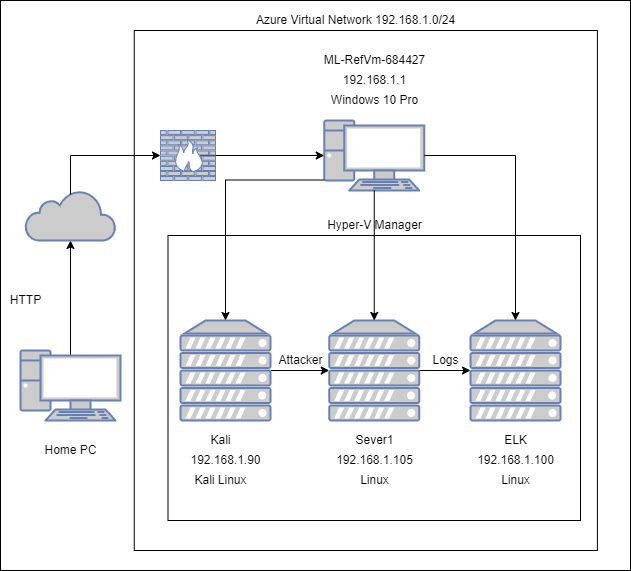

The diagram above was exported from draw.io. Its source (the exported page's mxGraphModel, read from the mxfile embedded in the PNG):
<mxGraphModel dx="1422" dy="712" grid="1" gridSize="10" guides="1" tooltips="1" connect="1" arrows="1" fold="1" page="1" pageScale="1" pageWidth="850" pageHeight="1100" math="0" shadow="0">
  <root>
    <mxCell id="0" />
    <mxCell id="1" parent="0" />
    <mxCell id="sExQf3m-TcVebImDD9z5-17" value="" style="whiteSpace=wrap;html=1;" vertex="1" parent="1">
      <mxGeometry x="100" y="150" width="630" height="570" as="geometry" />
    </mxCell>
    <mxCell id="PzDlpBvaCTtpb7vz_EMD-9" style="edgeStyle=orthogonalEdgeStyle;rounded=0;orthogonalLoop=1;jettySize=auto;html=1;exitX=0.5;exitY=0.07;exitDx=0;exitDy=0;exitPerimeter=0;" parent="1" source="PzDlpBvaCTtpb7vz_EMD-1" target="PzDlpBvaCTtpb7vz_EMD-2" edge="1">
      <mxGeometry relative="1" as="geometry" />
    </mxCell>
    <mxCell id="PzDlpBvaCTtpb7vz_EMD-1" value="" style="fontColor=#0066CC;verticalAlign=top;verticalLabelPosition=bottom;labelPosition=center;align=center;html=1;outlineConnect=0;fillColor=#CCCCCC;strokeColor=#6881B3;gradientColor=none;gradientDirection=north;strokeWidth=2;shape=mxgraph.networks.pc;" parent="1" vertex="1">
      <mxGeometry x="120" y="500" width="100" height="70" as="geometry" />
    </mxCell>
    <mxCell id="PzDlpBvaCTtpb7vz_EMD-2" value="" style="html=1;outlineConnect=0;fillColor=#CCCCCC;strokeColor=#6881B3;gradientColor=none;gradientDirection=north;strokeWidth=2;shape=mxgraph.networks.cloud;fontColor=#ffffff;" parent="1" vertex="1">
      <mxGeometry x="125" y="340" width="90" height="50" as="geometry" />
    </mxCell>
    <mxCell id="PzDlpBvaCTtpb7vz_EMD-3" value="" style="whiteSpace=wrap;html=1;" parent="1" vertex="1">
      <mxGeometry x="233.75" y="180" width="463.16" height="520" as="geometry" />
    </mxCell>
    <mxCell id="PzDlpBvaCTtpb7vz_EMD-4" value="" style="fontColor=#0066CC;verticalAlign=top;verticalLabelPosition=bottom;labelPosition=center;align=center;html=1;outlineConnect=0;fillColor=#CCCCCC;strokeColor=#6881B3;gradientColor=none;gradientDirection=north;strokeWidth=2;shape=mxgraph.networks.pc;" parent="1" vertex="1">
      <mxGeometry x="423.75" y="270" width="100" height="70" as="geometry" />
    </mxCell>
    <mxCell id="PzDlpBvaCTtpb7vz_EMD-8" value="" style="whiteSpace=wrap;html=1;" parent="1" vertex="1">
      <mxGeometry x="267.5" y="385" width="412.5" height="285" as="geometry" />
    </mxCell>
    <mxCell id="PzDlpBvaCTtpb7vz_EMD-7" value="" style="fontColor=#0066CC;verticalAlign=top;verticalLabelPosition=bottom;labelPosition=center;align=center;html=1;outlineConnect=0;fillColor=#CCCCCC;strokeColor=#6881B3;gradientColor=none;gradientDirection=north;strokeWidth=2;shape=mxgraph.networks.server;" parent="1" vertex="1">
      <mxGeometry x="570" y="470" width="90" height="100" as="geometry" />
    </mxCell>
    <mxCell id="sExQf3m-TcVebImDD9z5-6" style="edgeStyle=orthogonalEdgeStyle;rounded=0;orthogonalLoop=1;jettySize=auto;html=1;exitX=1;exitY=0.5;exitDx=0;exitDy=0;exitPerimeter=0;" edge="1" parent="1" source="PzDlpBvaCTtpb7vz_EMD-6" target="PzDlpBvaCTtpb7vz_EMD-7">
      <mxGeometry relative="1" as="geometry" />
    </mxCell>
    <mxCell id="PzDlpBvaCTtpb7vz_EMD-6" value="" style="fontColor=#0066CC;verticalAlign=top;verticalLabelPosition=bottom;labelPosition=center;align=center;html=1;outlineConnect=0;fillColor=#CCCCCC;strokeColor=#6881B3;gradientColor=none;gradientDirection=north;strokeWidth=2;shape=mxgraph.networks.server;" parent="1" vertex="1">
      <mxGeometry x="428.75" y="470" width="90" height="100" as="geometry" />
    </mxCell>
    <mxCell id="sExQf3m-TcVebImDD9z5-14" style="edgeStyle=orthogonalEdgeStyle;rounded=0;orthogonalLoop=1;jettySize=auto;html=1;exitX=1;exitY=0.5;exitDx=0;exitDy=0;exitPerimeter=0;entryX=0;entryY=0.5;entryDx=0;entryDy=0;entryPerimeter=0;" edge="1" parent="1" source="PzDlpBvaCTtpb7vz_EMD-5" target="PzDlpBvaCTtpb7vz_EMD-6">
      <mxGeometry relative="1" as="geometry" />
    </mxCell>
    <mxCell id="PzDlpBvaCTtpb7vz_EMD-5" value="" style="fontColor=#0066CC;verticalAlign=top;verticalLabelPosition=bottom;labelPosition=center;align=center;html=1;outlineConnect=0;fillColor=#CCCCCC;strokeColor=#6881B3;gradientColor=none;gradientDirection=north;strokeWidth=2;shape=mxgraph.networks.server;" parent="1" vertex="1">
      <mxGeometry x="280" y="470" width="90" height="100" as="geometry" />
    </mxCell>
    <mxCell id="PzDlpBvaCTtpb7vz_EMD-14" value="Hyper-V Manager" style="text;html=1;resizable=0;autosize=1;align=center;verticalAlign=middle;points=[];fillColor=none;strokeColor=none;rounded=0;" parent="1" vertex="1">
      <mxGeometry x="418.75" y="365" width="110" height="20" as="geometry" />
    </mxCell>
    <mxCell id="PzDlpBvaCTtpb7vz_EMD-15" value="Sever1" style="text;html=1;resizable=0;autosize=1;align=center;verticalAlign=middle;points=[];fillColor=none;strokeColor=none;rounded=0;" parent="1" vertex="1">
      <mxGeometry x="448.75" y="580" width="50" height="20" as="geometry" />
    </mxCell>
    <mxCell id="PzDlpBvaCTtpb7vz_EMD-16" value="192.168.1.105" style="text;html=1;resizable=0;autosize=1;align=center;verticalAlign=middle;points=[];fillColor=none;strokeColor=none;rounded=0;" parent="1" vertex="1">
      <mxGeometry x="428.75" y="600" width="90" height="20" as="geometry" />
    </mxCell>
    <mxCell id="PzDlpBvaCTtpb7vz_EMD-17" value="ELK" style="text;html=1;resizable=0;autosize=1;align=center;verticalAlign=middle;points=[];fillColor=none;strokeColor=none;rounded=0;" parent="1" vertex="1">
      <mxGeometry x="595" y="580" width="40" height="20" as="geometry" />
    </mxCell>
    <mxCell id="PzDlpBvaCTtpb7vz_EMD-18" value="192.168.1.100" style="text;html=1;resizable=0;autosize=1;align=center;verticalAlign=middle;points=[];fillColor=none;strokeColor=none;rounded=0;" parent="1" vertex="1">
      <mxGeometry x="570" y="600" width="90" height="20" as="geometry" />
    </mxCell>
    <mxCell id="PzDlpBvaCTtpb7vz_EMD-19" value="Kali" style="text;html=1;resizable=0;autosize=1;align=center;verticalAlign=middle;points=[];fillColor=none;strokeColor=none;rounded=0;" parent="1" vertex="1">
      <mxGeometry x="300" y="580" width="40" height="20" as="geometry" />
    </mxCell>
    <mxCell id="PzDlpBvaCTtpb7vz_EMD-20" value="192.168.1.90" style="text;html=1;resizable=0;autosize=1;align=center;verticalAlign=middle;points=[];fillColor=none;strokeColor=none;rounded=0;" parent="1" vertex="1">
      <mxGeometry x="280" y="600" width="90" height="20" as="geometry" />
    </mxCell>
    <mxCell id="PzDlpBvaCTtpb7vz_EMD-21" value="Linux" style="text;html=1;resizable=0;autosize=1;align=center;verticalAlign=middle;points=[];fillColor=none;strokeColor=none;rounded=0;" parent="1" vertex="1">
      <mxGeometry x="453.75" y="620" width="40" height="20" as="geometry" />
    </mxCell>
    <mxCell id="PzDlpBvaCTtpb7vz_EMD-22" value="Linux" style="text;html=1;resizable=0;autosize=1;align=center;verticalAlign=middle;points=[];fillColor=none;strokeColor=none;rounded=0;" parent="1" vertex="1">
      <mxGeometry x="595" y="620" width="40" height="20" as="geometry" />
    </mxCell>
    <mxCell id="PzDlpBvaCTtpb7vz_EMD-23" value="Kali Linux" style="text;html=1;resizable=0;autosize=1;align=center;verticalAlign=middle;points=[];fillColor=none;strokeColor=none;rounded=0;" parent="1" vertex="1">
      <mxGeometry x="285" y="620" width="70" height="20" as="geometry" />
    </mxCell>
    <mxCell id="PzDlpBvaCTtpb7vz_EMD-24" value="192.168.1.1" style="text;html=1;resizable=0;autosize=1;align=center;verticalAlign=middle;points=[];fillColor=none;strokeColor=none;rounded=0;" parent="1" vertex="1">
      <mxGeometry x="433.75" y="220" width="80" height="20" as="geometry" />
    </mxCell>
    <mxCell id="PzDlpBvaCTtpb7vz_EMD-25" value="Windows 10 Pro" style="text;html=1;resizable=0;autosize=1;align=center;verticalAlign=middle;points=[];fillColor=none;strokeColor=none;rounded=0;" parent="1" vertex="1">
      <mxGeometry x="423.75" y="240" width="100" height="20" as="geometry" />
    </mxCell>
    <mxCell id="PzDlpBvaCTtpb7vz_EMD-10" style="edgeStyle=orthogonalEdgeStyle;rounded=0;orthogonalLoop=1;jettySize=auto;html=1;exitX=0.5;exitY=0.08;exitDx=0;exitDy=0;exitPerimeter=0;entryX=0;entryY=0.5;entryDx=0;entryDy=0;entryPerimeter=0;" parent="1" source="PzDlpBvaCTtpb7vz_EMD-2" target="PzDlpBvaCTtpb7vz_EMD-34" edge="1">
      <mxGeometry relative="1" as="geometry">
        <mxPoint x="170" y="190" as="targetPoint" />
        <Array as="points">
          <mxPoint x="170" y="305" />
        </Array>
      </mxGeometry>
    </mxCell>
    <mxCell id="PzDlpBvaCTtpb7vz_EMD-28" value="Logs" style="text;html=1;resizable=0;autosize=1;align=center;verticalAlign=middle;points=[];fillColor=none;strokeColor=none;rounded=0;" parent="1" vertex="1">
      <mxGeometry x="525" y="500" width="40" height="20" as="geometry" />
    </mxCell>
    <mxCell id="PzDlpBvaCTtpb7vz_EMD-29" value="ML-RefVm-684427" style="text;html=1;resizable=0;autosize=1;align=center;verticalAlign=middle;points=[];fillColor=none;strokeColor=none;rounded=0;" parent="1" vertex="1">
      <mxGeometry x="413.75" y="200" width="120" height="20" as="geometry" />
    </mxCell>
    <mxCell id="PzDlpBvaCTtpb7vz_EMD-30" value="HTTP" style="text;html=1;resizable=0;autosize=1;align=center;verticalAlign=middle;points=[];fillColor=none;strokeColor=none;rounded=0;" parent="1" vertex="1">
      <mxGeometry x="100" y="440" width="50" height="20" as="geometry" />
    </mxCell>
    <mxCell id="PzDlpBvaCTtpb7vz_EMD-31" value="Home PC" style="text;html=1;resizable=0;autosize=1;align=center;verticalAlign=middle;points=[];fillColor=none;strokeColor=none;rounded=0;" parent="1" vertex="1">
      <mxGeometry x="135" y="590" width="70" height="20" as="geometry" />
    </mxCell>
    <mxCell id="PzDlpBvaCTtpb7vz_EMD-32" value="Azure Virtual Network 192.168.1.0/24" style="text;html=1;resizable=0;autosize=1;align=center;verticalAlign=middle;points=[];fillColor=none;strokeColor=none;rounded=0;" parent="1" vertex="1">
      <mxGeometry x="350" y="160" width="210" height="20" as="geometry" />
    </mxCell>
    <mxCell id="PzDlpBvaCTtpb7vz_EMD-35" style="edgeStyle=orthogonalEdgeStyle;rounded=0;orthogonalLoop=1;jettySize=auto;html=1;exitX=1;exitY=0.5;exitDx=0;exitDy=0;exitPerimeter=0;entryX=0;entryY=0.5;entryDx=0;entryDy=0;entryPerimeter=0;" parent="1" source="PzDlpBvaCTtpb7vz_EMD-34" target="PzDlpBvaCTtpb7vz_EMD-4" edge="1">
      <mxGeometry relative="1" as="geometry">
        <Array as="points">
          <mxPoint x="300" y="305" />
        </Array>
      </mxGeometry>
    </mxCell>
    <mxCell id="PzDlpBvaCTtpb7vz_EMD-34" value="" style="fontColor=#0066CC;verticalAlign=top;verticalLabelPosition=bottom;labelPosition=center;align=center;html=1;outlineConnect=0;fillColor=#CCCCCC;strokeColor=#6881B3;gradientColor=none;gradientDirection=north;strokeWidth=2;shape=mxgraph.networks.firewall;" parent="1" vertex="1">
      <mxGeometry x="260" y="280" width="55" height="50" as="geometry" />
    </mxCell>
    <mxCell id="sExQf3m-TcVebImDD9z5-9" value="Attacker" style="text;html=1;resizable=0;autosize=1;align=center;verticalAlign=middle;points=[];fillColor=none;strokeColor=none;rounded=0;" vertex="1" parent="1">
      <mxGeometry x="370" y="500" width="60" height="20" as="geometry" />
    </mxCell>
    <mxCell id="sExQf3m-TcVebImDD9z5-13" style="edgeStyle=orthogonalEdgeStyle;rounded=0;orthogonalLoop=1;jettySize=auto;html=1;exitX=1;exitY=0.5;exitDx=0;exitDy=0;exitPerimeter=0;" edge="1" parent="1" source="PzDlpBvaCTtpb7vz_EMD-4" target="PzDlpBvaCTtpb7vz_EMD-7">
      <mxGeometry relative="1" as="geometry" />
    </mxCell>
    <mxCell id="sExQf3m-TcVebImDD9z5-15" style="edgeStyle=orthogonalEdgeStyle;rounded=0;orthogonalLoop=1;jettySize=auto;html=1;exitX=0;exitY=0.85;exitDx=0;exitDy=0;exitPerimeter=0;entryX=0.5;entryY=0;entryDx=0;entryDy=0;entryPerimeter=0;" edge="1" parent="1" source="PzDlpBvaCTtpb7vz_EMD-4" target="PzDlpBvaCTtpb7vz_EMD-5">
      <mxGeometry relative="1" as="geometry" />
    </mxCell>
    <mxCell id="sExQf3m-TcVebImDD9z5-16" style="edgeStyle=orthogonalEdgeStyle;rounded=0;orthogonalLoop=1;jettySize=auto;html=1;exitX=0.5;exitY=1;exitDx=0;exitDy=0;exitPerimeter=0;entryX=0.5;entryY=0;entryDx=0;entryDy=0;entryPerimeter=0;" edge="1" parent="1" source="PzDlpBvaCTtpb7vz_EMD-4" target="PzDlpBvaCTtpb7vz_EMD-6">
      <mxGeometry relative="1" as="geometry">
        <Array as="points">
          <mxPoint x="474" y="340" />
        </Array>
      </mxGeometry>
    </mxCell>
  </root>
</mxGraphModel>